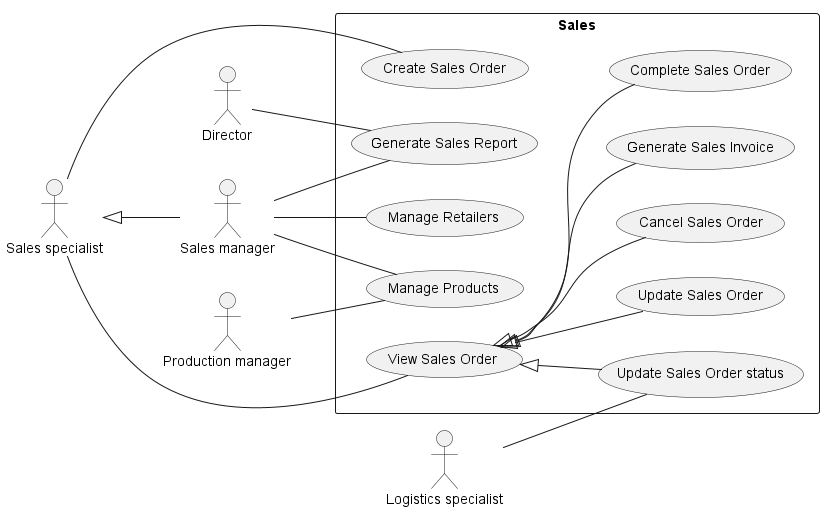

The diagram above was rendered by PlantUML. Its source (embedded in the PNG):
@startuml Sales
left to right direction

:Director: as d

:Production manager: as pm

:Sales specialist: as s
:Sales manager: as sm
s <|-- sm

:Logistics specialist: as ls

rectangle Sales {
    s -- (Create Sales Order)
    s -- (View Sales Order)
    (View Sales Order) <|-- (Update Sales Order)
    (View Sales Order) <|-- (Update Sales Order status)
    (View Sales Order) <|-- (Cancel Sales Order)
    ls -- (Update Sales Order status)
    (View Sales Order) <|-- (Generate Sales Invoice)
    (View Sales Order) <|-- (Complete Sales Order)

    sm -- (Generate Sales Report)
    d -- (Generate Sales Report)
    pm -- (Manage Products)
    sm -- (Manage Products)
    sm -- (Manage Retailers)
}
@enduml